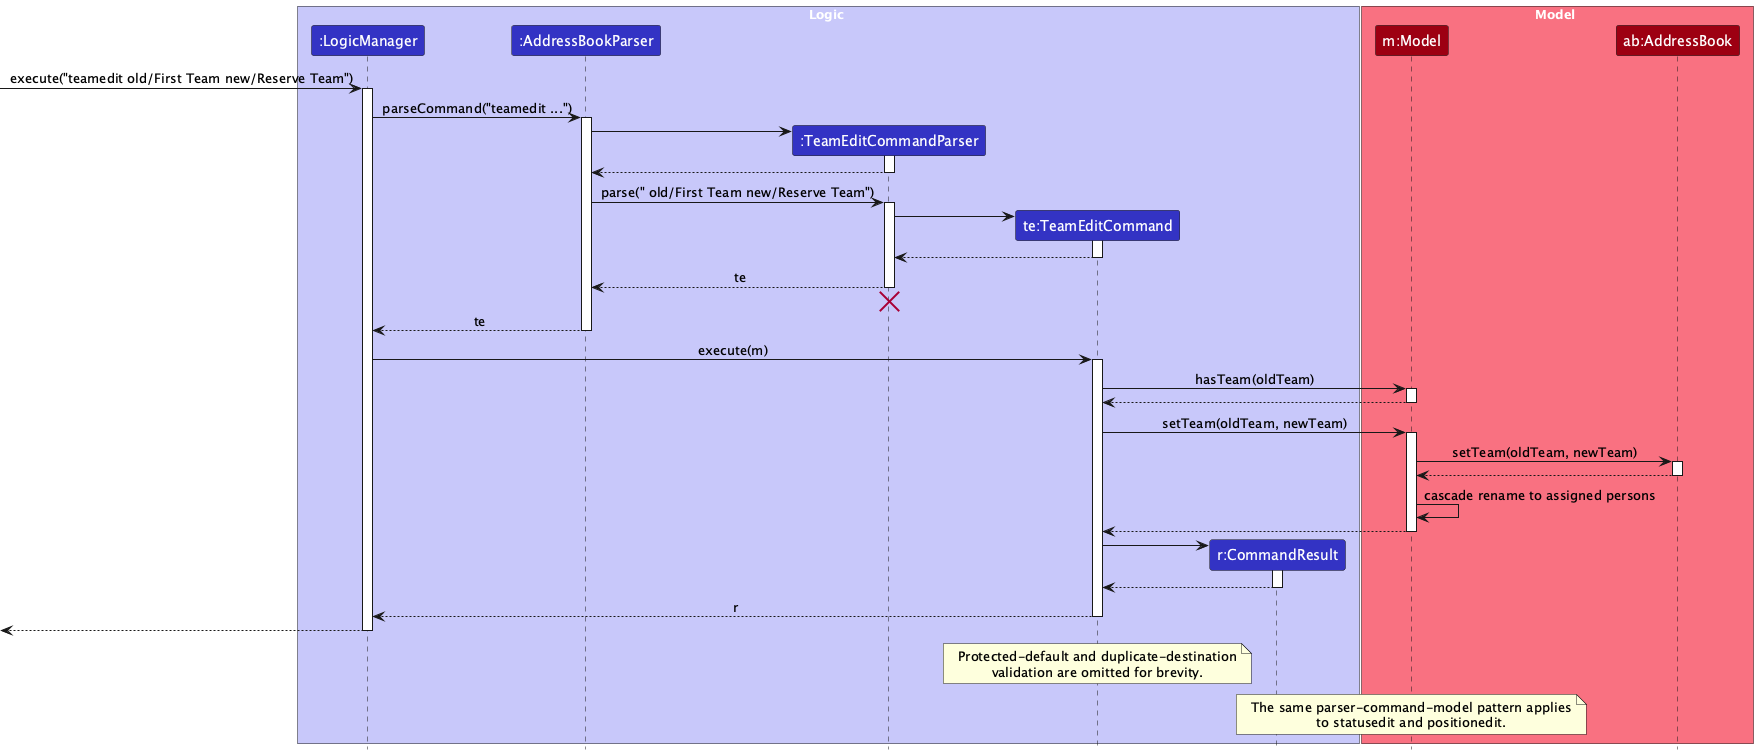

The diagram above was rendered by PlantUML. Its source (embedded in the PNG):
@startuml
!include style.puml
skinparam ArrowFontStyle plain

box Logic LOGIC_COLOR_T1
participant ":LogicManager" as LogicManager LOGIC_COLOR
participant ":AddressBookParser" as AddressBookParser LOGIC_COLOR
participant ":TeamEditCommandParser" as TeamEditCommandParser LOGIC_COLOR
participant "te:TeamEditCommand" as TeamEditCommand LOGIC_COLOR
participant "r:CommandResult" as CommandResult LOGIC_COLOR
end box

box Model MODEL_COLOR_T1
participant "m:Model" as Model MODEL_COLOR
participant "ab:AddressBook" as AddressBook MODEL_COLOR
end box

[-> LogicManager : execute("teamedit old/First Team new/Reserve Team")
activate LogicManager

LogicManager -> AddressBookParser : parseCommand("teamedit ...")
activate AddressBookParser

create TeamEditCommandParser
AddressBookParser -> TeamEditCommandParser
activate TeamEditCommandParser

TeamEditCommandParser --> AddressBookParser
deactivate TeamEditCommandParser

AddressBookParser -> TeamEditCommandParser : parse(" old/First Team new/Reserve Team")
activate TeamEditCommandParser

create TeamEditCommand
TeamEditCommandParser -> TeamEditCommand
activate TeamEditCommand

TeamEditCommand --> TeamEditCommandParser
deactivate TeamEditCommand

TeamEditCommandParser --> AddressBookParser : te
deactivate TeamEditCommandParser
TeamEditCommandParser -[hidden]-> AddressBookParser
destroy TeamEditCommandParser

AddressBookParser --> LogicManager : te
deactivate AddressBookParser

LogicManager -> TeamEditCommand : execute(m)
activate TeamEditCommand

TeamEditCommand -> Model : hasTeam(oldTeam)
activate Model
Model --> TeamEditCommand
deactivate Model

TeamEditCommand -> Model : setTeam(oldTeam, newTeam)
activate Model
Model -> AddressBook : setTeam(oldTeam, newTeam)
activate AddressBook
AddressBook --> Model
deactivate AddressBook

Model -> Model : cascade rename to assigned persons
Model --> TeamEditCommand
deactivate Model

create CommandResult
TeamEditCommand -> CommandResult
activate CommandResult
CommandResult --> TeamEditCommand
deactivate CommandResult

TeamEditCommand --> LogicManager : r
deactivate TeamEditCommand

[<-- LogicManager
deactivate LogicManager

note over TeamEditCommand
Protected-default and duplicate-destination
validation are omitted for brevity.
end note

note over Model
The same parser-command-model pattern applies
to statusedit and positionedit.
end note
@enduml